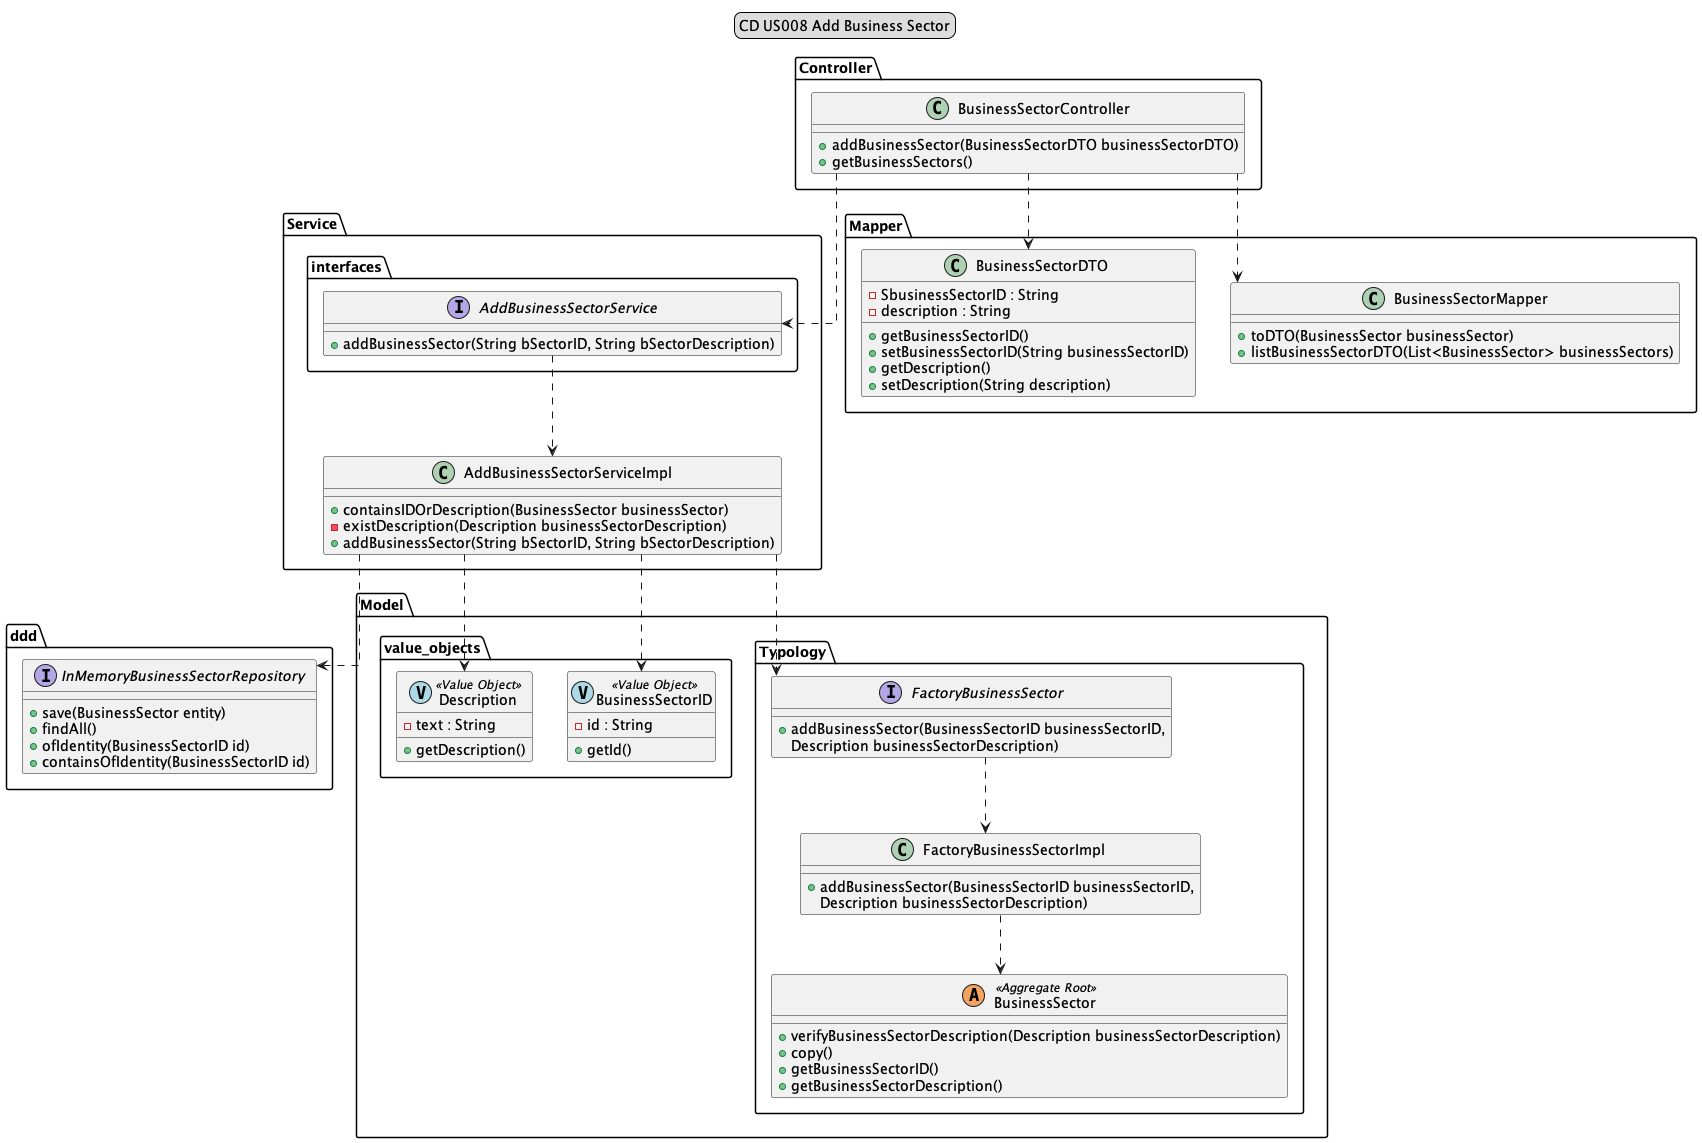

The diagram above was rendered by PlantUML. Its source (embedded in the PNG):
@startuml
skinparam linetype ortho
legend top
CD US008 Add Business Sector
end legend

package Controller {
    class "BusinessSectorController" as BusinessSectorController {
        + addBusinessSector(BusinessSectorDTO businessSectorDTO)
        + getBusinessSectors()
    }
}

package Service {
    package interfaces {
        interface "AddBusinessSectorService" as  AddBusinessSectorService {
            +addBusinessSector(String bSectorID, String bSectorDescription)
        }
    }
    class "AddBusinessSectorServiceImpl" as AddBusinessSectorServiceImpl {
     + containsIDOrDescription(BusinessSector businessSector)
     - existDescription(Description businessSectorDescription)
     + addBusinessSector(String bSectorID, String bSectorDescription)
    }
}
package Mapper {
    class "BusinessSectorMapper" as BusinessSectorMapper {
        + toDTO(BusinessSector businessSector)
        + listBusinessSectorDTO(List<BusinessSector> businessSectors)
    }
    class "BusinessSectorDTO " as BusinessSectorDTO {
     - SbusinessSectorID : String
     - description : String
     + getBusinessSectorID()
     + setBusinessSectorID(String businessSectorID)
     + getDescription()
     + setDescription(String description)
     }
}

package ddd {
    interface "InMemoryBusinessSectorRepository" as InterfaceBusnessSector {
        +save(BusinessSector entity)
        + findAll()
        + ofIdentity(BusinessSectorID id)
        + containsOfIdentity(BusinessSectorID id)
}
}

package Model {
 package Typology {
        class "FactoryBusinessSectorImpl " as FactoryBusinessSectorImpl   {
           + addBusinessSector(BusinessSectorID businessSectorID,
           Description businessSectorDescription)
        }
             interface "FactoryBusinessSector" as FactoryBusinessSector {
                     +addBusinessSector(BusinessSectorID businessSectorID,
                     Description businessSectorDescription)
            }
                class "BusinessSector" as BusinessSector <<(A,SandyBrown) Aggregate Root>> {
                    + verifyBusinessSectorDescription(Description businessSectorDescription)
                    + copy()
                    + getBusinessSectorID()
                    + getBusinessSectorDescription()
                }
}
    package value_objects {
        class "BusinessSectorID" as BusinessSectorID <<(V, LightBlue) Value Object>>  {
            - id : String
            + getId()
        }
        class "Description" as description <<(V, LightBlue) Value Object>> {
                    -text : String
                    +getDescription()
                }

BusinessSectorController ..> AddBusinessSectorService
BusinessSectorController ..> BusinessSectorDTO
BusinessSectorController ..> BusinessSectorMapper
AddBusinessSectorService ..> AddBusinessSectorServiceImpl
AddBusinessSectorServiceImpl ..> description
AddBusinessSectorServiceImpl ..> BusinessSectorID
AddBusinessSectorServiceImpl ..> FactoryBusinessSector
FactoryBusinessSector ..> FactoryBusinessSectorImpl
FactoryBusinessSectorImpl ..> BusinessSector
AddBusinessSectorServiceImpl ..> InterfaceBusnessSector


@enduml